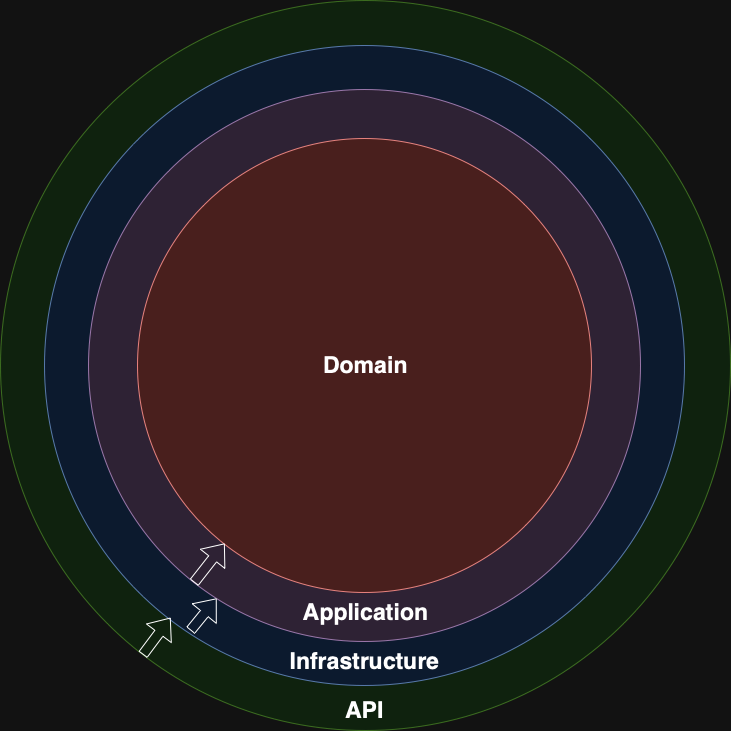

The diagram above was exported from draw.io. Its source (the exported page's mxGraphModel, read from the mxfile embedded in the PNG):
<mxGraphModel dx="1234" dy="1106" grid="1" gridSize="10" guides="1" tooltips="1" connect="1" arrows="1" fold="1" page="1" pageScale="1" pageWidth="827" pageHeight="1169" math="0" shadow="0">
  <root>
    <mxCell id="0" />
    <mxCell id="1" parent="0" />
    <mxCell id="zTFionaczlS0O5K6kqKs-1" value="" style="ellipse;whiteSpace=wrap;html=1;aspect=fixed;fillColor=#d5e8d4;strokeColor=#82b366;" vertex="1" parent="1">
      <mxGeometry x="50" y="190" width="730" height="730" as="geometry" />
    </mxCell>
    <mxCell id="zTFionaczlS0O5K6kqKs-2" value="" style="ellipse;whiteSpace=wrap;html=1;aspect=fixed;fillColor=#dae8fc;strokeColor=#6c8ebf;" vertex="1" parent="1">
      <mxGeometry x="94" y="235" width="640" height="640" as="geometry" />
    </mxCell>
    <mxCell id="zTFionaczlS0O5K6kqKs-3" value="" style="ellipse;whiteSpace=wrap;html=1;aspect=fixed;fillColor=#e1d5e7;strokeColor=#9673a6;" vertex="1" parent="1">
      <mxGeometry x="138" y="279" width="552" height="552" as="geometry" />
    </mxCell>
    <mxCell id="zTFionaczlS0O5K6kqKs-4" value="" style="ellipse;whiteSpace=wrap;html=1;aspect=fixed;fillColor=#f8cecc;strokeColor=#b85450;" vertex="1" parent="1">
      <mxGeometry x="187" y="328" width="454" height="454" as="geometry" />
    </mxCell>
    <mxCell id="zTFionaczlS0O5K6kqKs-5" value="&lt;b&gt;&lt;font style=&quot;font-size: 23px;&quot;&gt;Domain&lt;/font&gt;&lt;/b&gt;" style="text;html=1;align=center;verticalAlign=middle;resizable=0;points=[];autosize=1;strokeColor=none;fillColor=none;" vertex="1" parent="1">
      <mxGeometry x="360" y="535" width="110" height="40" as="geometry" />
    </mxCell>
    <mxCell id="zTFionaczlS0O5K6kqKs-6" value="&lt;b&gt;&lt;font style=&quot;font-size: 23px;&quot;&gt;Application&lt;/font&gt;&lt;/b&gt;" style="text;html=1;align=center;verticalAlign=middle;resizable=0;points=[];autosize=1;strokeColor=none;fillColor=none;" vertex="1" parent="1">
      <mxGeometry x="340" y="782" width="150" height="40" as="geometry" />
    </mxCell>
    <mxCell id="zTFionaczlS0O5K6kqKs-7" value="&lt;b&gt;&lt;font style=&quot;font-size: 23px;&quot;&gt;Infrastructure&lt;/font&gt;&lt;/b&gt;" style="text;html=1;align=center;verticalAlign=middle;resizable=0;points=[];autosize=1;strokeColor=none;fillColor=none;" vertex="1" parent="1">
      <mxGeometry x="329" y="831" width="170" height="40" as="geometry" />
    </mxCell>
    <mxCell id="zTFionaczlS0O5K6kqKs-8" value="&lt;b&gt;&lt;font style=&quot;font-size: 23px;&quot;&gt;API&lt;/font&gt;&lt;/b&gt;" style="text;html=1;align=center;verticalAlign=middle;resizable=0;points=[];autosize=1;strokeColor=none;fillColor=none;" vertex="1" parent="1">
      <mxGeometry x="384" y="880" width="60" height="40" as="geometry" />
    </mxCell>
    <mxCell id="zTFionaczlS0O5K6kqKs-10" value="" style="shape=flexArrow;endArrow=classic;html=1;rounded=0;entryX=0.197;entryY=0.894;entryDx=0;entryDy=0;entryPerimeter=0;" edge="1" parent="1" source="zTFionaczlS0O5K6kqKs-1" target="zTFionaczlS0O5K6kqKs-2">
      <mxGeometry width="50" height="50" relative="1" as="geometry">
        <mxPoint x="390" y="650" as="sourcePoint" />
        <mxPoint x="440" y="600" as="targetPoint" />
      </mxGeometry>
    </mxCell>
    <mxCell id="zTFionaczlS0O5K6kqKs-11" value="" style="shape=flexArrow;endArrow=classic;html=1;rounded=0;entryX=0.232;entryY=0.922;entryDx=0;entryDy=0;entryPerimeter=0;" edge="1" parent="1" target="zTFionaczlS0O5K6kqKs-3">
      <mxGeometry width="50" height="50" relative="1" as="geometry">
        <mxPoint x="240" y="820" as="sourcePoint" />
        <mxPoint x="230" y="817" as="targetPoint" />
      </mxGeometry>
    </mxCell>
    <mxCell id="zTFionaczlS0O5K6kqKs-13" value="" style="shape=flexArrow;endArrow=classic;html=1;rounded=0;entryX=0.192;entryY=0.892;entryDx=0;entryDy=0;entryPerimeter=0;" edge="1" parent="1" source="zTFionaczlS0O5K6kqKs-3" target="zTFionaczlS0O5K6kqKs-4">
      <mxGeometry width="50" height="50" relative="1" as="geometry">
        <mxPoint x="250" y="830" as="sourcePoint" />
        <mxPoint x="276" y="798" as="targetPoint" />
      </mxGeometry>
    </mxCell>
  </root>
</mxGraphModel>